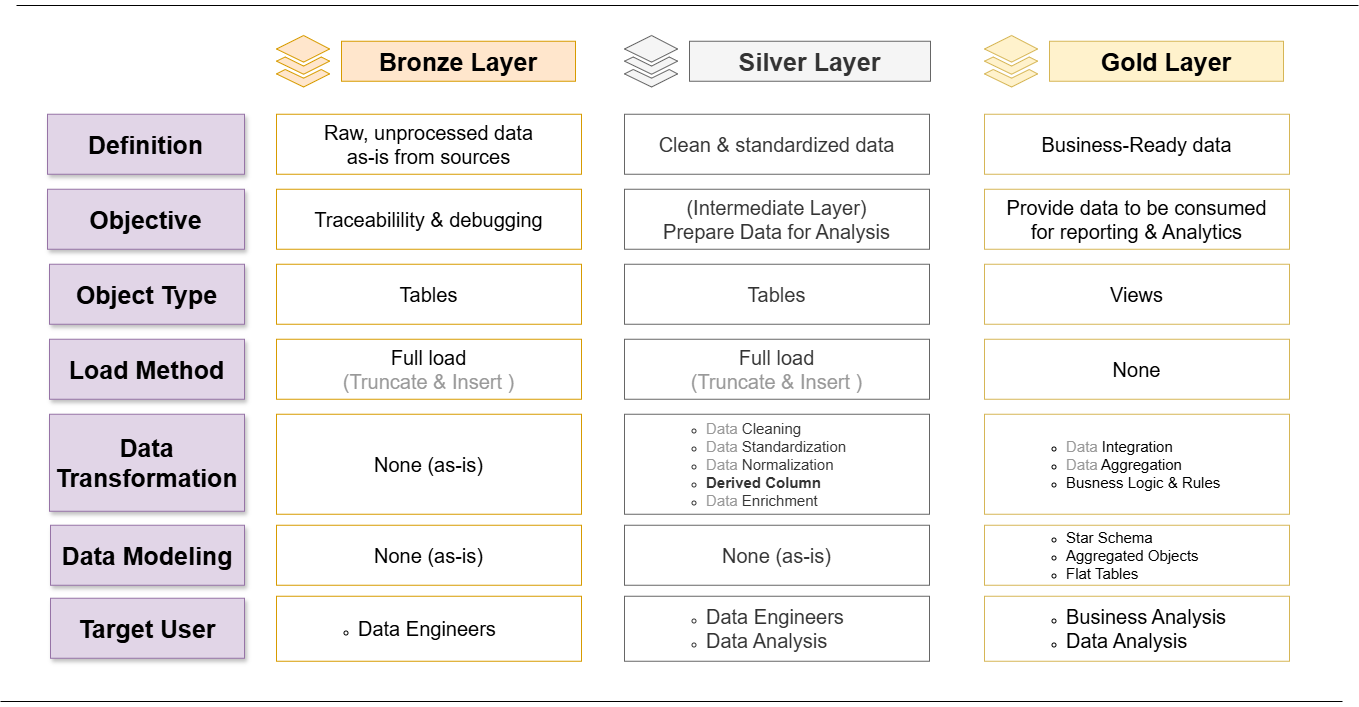

The diagram above was exported from draw.io. Its source (the exported page's mxGraphModel, read from the mxfile embedded in the PNG):
<mxGraphModel dx="1748" dy="1222" grid="0" gridSize="10" guides="1" tooltips="1" connect="1" arrows="1" fold="1" page="1" pageScale="1" pageWidth="1600" pageHeight="900" math="0" shadow="0">
  <root>
    <mxCell id="0" />
    <mxCell id="1" parent="0" />
    <mxCell id="U1Wnep70irPL-47WU6oJ-4" value="&lt;font style=&quot;font-size: 25px;&quot;&gt;&lt;b style=&quot;&quot;&gt;Bronze Layer&lt;/b&gt;&lt;/font&gt;" style="rounded=0;whiteSpace=wrap;html=1;fillColor=#ffe6cc;strokeColor=#d79b00;" parent="1" vertex="1">
      <mxGeometry x="427" y="142.75" width="234" height="40" as="geometry" />
    </mxCell>
    <mxCell id="U1Wnep70irPL-47WU6oJ-8" value="" style="sketch=0;html=1;aspect=fixed;strokeColor=#d79b00;shadow=0;fillColor=#ffe6cc;verticalAlign=top;labelPosition=center;verticalLabelPosition=bottom;shape=mxgraph.gcp2.files" parent="1" vertex="1">
      <mxGeometry x="362" y="137" width="53.09" height="51.5" as="geometry" />
    </mxCell>
    <mxCell id="U1Wnep70irPL-47WU6oJ-13" value="&lt;font style=&quot;font-size: 25px;&quot;&gt;&lt;b style=&quot;&quot;&gt;Silver Layer&lt;/b&gt;&lt;/font&gt;" style="rounded=0;whiteSpace=wrap;html=1;fillColor=#f5f5f5;strokeColor=#666666;fontColor=#333333;" parent="1" vertex="1">
      <mxGeometry x="775" y="142.75" width="241" height="40" as="geometry" />
    </mxCell>
    <mxCell id="U1Wnep70irPL-47WU6oJ-14" value="" style="sketch=0;html=1;aspect=fixed;strokeColor=#666666;shadow=0;fillColor=#f5f5f5;verticalAlign=top;labelPosition=center;verticalLabelPosition=bottom;shape=mxgraph.gcp2.files;fontColor=#333333;" parent="1" vertex="1">
      <mxGeometry x="710" y="137" width="53.09" height="51.5" as="geometry" />
    </mxCell>
    <mxCell id="U1Wnep70irPL-47WU6oJ-15" value="&lt;font style=&quot;font-size: 25px;&quot;&gt;&lt;b style=&quot;&quot;&gt;Gold Layer&lt;/b&gt;&lt;/font&gt;" style="rounded=0;whiteSpace=wrap;html=1;fillColor=#fff2cc;strokeColor=#d6b656;" parent="1" vertex="1">
      <mxGeometry x="1135" y="142.75" width="234" height="40" as="geometry" />
    </mxCell>
    <mxCell id="U1Wnep70irPL-47WU6oJ-16" value="" style="sketch=0;html=1;aspect=fixed;strokeColor=#d6b656;shadow=0;fillColor=#fff2cc;verticalAlign=top;labelPosition=center;verticalLabelPosition=bottom;shape=mxgraph.gcp2.files" parent="1" vertex="1">
      <mxGeometry x="1070" y="137" width="53.09" height="51.5" as="geometry" />
    </mxCell>
    <mxCell id="U1Wnep70irPL-47WU6oJ-17" value="&lt;font style=&quot;font-size: 25px;&quot;&gt;&lt;b&gt;Definition&lt;/b&gt;&lt;/font&gt;" style="rounded=0;whiteSpace=wrap;html=1;fillColor=#e1d5e7;strokeColor=#9673a6;shadow=1;" parent="1" vertex="1">
      <mxGeometry x="133" y="215.75" width="197" height="60" as="geometry" />
    </mxCell>
    <mxCell id="U1Wnep70irPL-47WU6oJ-18" value="&lt;font style=&quot;font-size: 25px;&quot;&gt;&lt;b&gt;Objective&lt;/b&gt;&lt;/font&gt;" style="rounded=0;whiteSpace=wrap;html=1;fillColor=#e1d5e7;strokeColor=#9673a6;shadow=1;" parent="1" vertex="1">
      <mxGeometry x="133" y="290.75" width="197" height="60" as="geometry" />
    </mxCell>
    <mxCell id="U1Wnep70irPL-47WU6oJ-19" value="&lt;font style=&quot;font-size: 25px;&quot;&gt;&lt;b&gt;Object Type&lt;/b&gt;&lt;/font&gt;" style="rounded=0;whiteSpace=wrap;html=1;fillColor=#e1d5e7;strokeColor=#9673a6;shadow=1;" parent="1" vertex="1">
      <mxGeometry x="135" y="365.75" width="195" height="60" as="geometry" />
    </mxCell>
    <mxCell id="U1Wnep70irPL-47WU6oJ-20" value="&lt;font style=&quot;font-size: 25px;&quot;&gt;&lt;b&gt;Load Method&lt;/b&gt;&lt;/font&gt;" style="rounded=0;whiteSpace=wrap;html=1;fillColor=#e1d5e7;strokeColor=#9673a6;shadow=1;" parent="1" vertex="1">
      <mxGeometry x="135" y="440.75" width="195" height="60" as="geometry" />
    </mxCell>
    <mxCell id="U1Wnep70irPL-47WU6oJ-21" value="&lt;font style=&quot;font-size: 25px;&quot;&gt;&lt;b&gt;Data&lt;/b&gt;&lt;/font&gt;&lt;div&gt;&lt;font style=&quot;font-size: 25px;&quot;&gt;&lt;b&gt;Transformation&lt;/b&gt;&lt;/font&gt;&lt;/div&gt;" style="rounded=0;whiteSpace=wrap;html=1;fillColor=#e1d5e7;strokeColor=#9673a6;shadow=1;" parent="1" vertex="1">
      <mxGeometry x="135" y="515.75" width="195" height="97" as="geometry" />
    </mxCell>
    <mxCell id="U1Wnep70irPL-47WU6oJ-22" value="&lt;font style=&quot;font-size: 25px;&quot;&gt;&lt;b&gt;Data Modeling&lt;/b&gt;&lt;/font&gt;" style="rounded=0;whiteSpace=wrap;html=1;fillColor=#e1d5e7;strokeColor=#9673a6;shadow=1;" parent="1" vertex="1">
      <mxGeometry x="136" y="626.75" width="194" height="60" as="geometry" />
    </mxCell>
    <mxCell id="U1Wnep70irPL-47WU6oJ-23" value="&lt;font style=&quot;font-size: 25px;&quot;&gt;&lt;b&gt;Target User&lt;/b&gt;&lt;/font&gt;" style="rounded=0;whiteSpace=wrap;html=1;fillColor=#e1d5e7;strokeColor=#9673a6;shadow=1;" parent="1" vertex="1">
      <mxGeometry x="136" y="699.75" width="194" height="60" as="geometry" />
    </mxCell>
    <mxCell id="U1Wnep70irPL-47WU6oJ-24" value="&lt;font style=&quot;font-size: 20px;&quot;&gt;Raw, unprocessed data&lt;/font&gt;&lt;div&gt;&lt;font style=&quot;font-size: 20px;&quot;&gt;as-is from sources&lt;/font&gt;&lt;/div&gt;" style="rounded=0;whiteSpace=wrap;html=1;fillColor=none;strokeColor=#d79b00;" parent="1" vertex="1">
      <mxGeometry x="362" y="215.75" width="305" height="60" as="geometry" />
    </mxCell>
    <mxCell id="U1Wnep70irPL-47WU6oJ-25" value="&lt;font style=&quot;font-size: 20px;&quot;&gt;Traceabilility &amp;amp; debugging&lt;/font&gt;" style="rounded=0;whiteSpace=wrap;html=1;fillColor=none;strokeColor=#d79b00;" parent="1" vertex="1">
      <mxGeometry x="362" y="290.75" width="305" height="60" as="geometry" />
    </mxCell>
    <mxCell id="U1Wnep70irPL-47WU6oJ-26" value="&lt;font style=&quot;font-size: 20px;&quot;&gt;Tables&lt;/font&gt;" style="rounded=0;whiteSpace=wrap;html=1;fillColor=none;strokeColor=#d79b00;" parent="1" vertex="1">
      <mxGeometry x="362" y="365.75" width="305" height="60" as="geometry" />
    </mxCell>
    <mxCell id="U1Wnep70irPL-47WU6oJ-27" value="&lt;font style=&quot;font-size: 20px;&quot;&gt;Full load&lt;/font&gt;&lt;div&gt;&lt;font style=&quot;font-size: 20px; color: rgb(153, 153, 153);&quot;&gt;(Truncate &amp;amp; Insert )&lt;/font&gt;&lt;/div&gt;" style="rounded=0;whiteSpace=wrap;html=1;fillColor=none;strokeColor=#d79b00;" parent="1" vertex="1">
      <mxGeometry x="362" y="440.75" width="305" height="60" as="geometry" />
    </mxCell>
    <mxCell id="U1Wnep70irPL-47WU6oJ-28" value="&lt;font style=&quot;font-size: 20px;&quot;&gt;None (as-is)&lt;/font&gt;" style="rounded=0;whiteSpace=wrap;html=1;fillColor=none;strokeColor=#d79b00;" parent="1" vertex="1">
      <mxGeometry x="362" y="515.75" width="305" height="100" as="geometry" />
    </mxCell>
    <mxCell id="U1Wnep70irPL-47WU6oJ-29" value="&lt;font style=&quot;font-size: 20px;&quot;&gt;None (as-is)&lt;/font&gt;" style="rounded=0;whiteSpace=wrap;html=1;fillColor=none;strokeColor=#d79b00;" parent="1" vertex="1">
      <mxGeometry x="362" y="626.75" width="305" height="60" as="geometry" />
    </mxCell>
    <mxCell id="U1Wnep70irPL-47WU6oJ-30" value="&lt;ul&gt;&lt;ul&gt;&lt;li&gt;&lt;font style=&quot;font-size: 20px;&quot;&gt;Data Engineers&lt;/font&gt;&lt;/li&gt;&lt;/ul&gt;&lt;/ul&gt;" style="rounded=0;whiteSpace=wrap;html=1;fillColor=none;strokeColor=#d79b00;align=left;" parent="1" vertex="1">
      <mxGeometry x="362" y="697.75" width="305" height="65" as="geometry" />
    </mxCell>
    <mxCell id="U1Wnep70irPL-47WU6oJ-31" value="&lt;span style=&quot;font-size: 20px;&quot;&gt;Clean &amp;amp; standardized data&lt;/span&gt;" style="rounded=0;whiteSpace=wrap;html=1;fillColor=none;strokeColor=#666666;fontColor=#333333;" parent="1" vertex="1">
      <mxGeometry x="710" y="215.75" width="305" height="60" as="geometry" />
    </mxCell>
    <mxCell id="U1Wnep70irPL-47WU6oJ-32" value="&lt;font style=&quot;font-size: 20px;&quot;&gt;(Intermediate Layer)&lt;/font&gt;&lt;div&gt;&lt;font style=&quot;font-size: 20px;&quot;&gt;Prepare Data for Analysis&lt;/font&gt;&lt;/div&gt;" style="rounded=0;whiteSpace=wrap;html=1;fillColor=none;strokeColor=#666666;fontColor=#333333;" parent="1" vertex="1">
      <mxGeometry x="710" y="290.75" width="305" height="60" as="geometry" />
    </mxCell>
    <mxCell id="U1Wnep70irPL-47WU6oJ-33" value="&lt;font style=&quot;font-size: 20px;&quot;&gt;Tables&lt;/font&gt;" style="rounded=0;whiteSpace=wrap;html=1;fillColor=none;strokeColor=#666666;fontColor=#333333;" parent="1" vertex="1">
      <mxGeometry x="710" y="365.75" width="305" height="60" as="geometry" />
    </mxCell>
    <mxCell id="U1Wnep70irPL-47WU6oJ-34" value="&lt;font style=&quot;font-size: 20px;&quot;&gt;Full load&lt;/font&gt;&lt;div&gt;&lt;font style=&quot;font-size: 20px; color: rgb(153, 153, 153);&quot;&gt;(Truncate &amp;amp; Insert )&lt;/font&gt;&lt;/div&gt;" style="rounded=0;whiteSpace=wrap;html=1;fillColor=none;strokeColor=#666666;fontColor=#333333;" parent="1" vertex="1">
      <mxGeometry x="710" y="440.75" width="305" height="60" as="geometry" />
    </mxCell>
    <mxCell id="U1Wnep70irPL-47WU6oJ-35" value="&lt;ul&gt;&lt;ul&gt;&lt;li style=&quot;&quot;&gt;&lt;font style=&quot;font-size: 15px;&quot;&gt;&lt;font style=&quot;color: rgb(153, 153, 153);&quot;&gt;Data&lt;/font&gt; Cleaning&lt;/font&gt;&lt;/li&gt;&lt;li style=&quot;&quot;&gt;&lt;font style=&quot;font-size: 15px;&quot;&gt;&lt;font style=&quot;color: rgb(153, 153, 153);&quot;&gt;Data &lt;/font&gt;Standardization&lt;/font&gt;&lt;/li&gt;&lt;li style=&quot;&quot;&gt;&lt;font style=&quot;font-size: 15px;&quot;&gt;&lt;font style=&quot;color: rgb(153, 153, 153);&quot;&gt;Data &lt;/font&gt;Normalization&lt;/font&gt;&lt;/li&gt;&lt;li style=&quot;&quot;&gt;&lt;font style=&quot;font-size: 15px;&quot;&gt;&lt;b&gt;Derived Column&lt;/b&gt;&lt;/font&gt;&lt;/li&gt;&lt;li style=&quot;&quot;&gt;&lt;font style=&quot;font-size: 15px;&quot;&gt;&lt;font style=&quot;color: rgb(153, 153, 153);&quot;&gt;Data &lt;/font&gt;Enrichment&lt;/font&gt;&lt;/li&gt;&lt;/ul&gt;&lt;/ul&gt;" style="rounded=0;whiteSpace=wrap;html=1;fillColor=none;strokeColor=#666666;align=left;fontColor=#333333;" parent="1" vertex="1">
      <mxGeometry x="710" y="515.75" width="305" height="100" as="geometry" />
    </mxCell>
    <mxCell id="U1Wnep70irPL-47WU6oJ-36" value="&lt;font style=&quot;font-size: 20px;&quot;&gt;None (as-is)&lt;/font&gt;" style="rounded=0;whiteSpace=wrap;html=1;fillColor=none;strokeColor=#666666;fontColor=#333333;" parent="1" vertex="1">
      <mxGeometry x="710" y="626.75" width="305" height="60" as="geometry" />
    </mxCell>
    <mxCell id="U1Wnep70irPL-47WU6oJ-37" value="&lt;ul&gt;&lt;ul&gt;&lt;li&gt;&lt;font style=&quot;font-size: 20px;&quot;&gt;Data Engineers&lt;/font&gt;&lt;/li&gt;&lt;li&gt;&lt;font style=&quot;font-size: 20px;&quot;&gt;Data Analysis&lt;/font&gt;&lt;/li&gt;&lt;/ul&gt;&lt;/ul&gt;" style="rounded=0;whiteSpace=wrap;html=1;fillColor=none;strokeColor=#666666;align=left;fontColor=#333333;" parent="1" vertex="1">
      <mxGeometry x="710" y="697.75" width="305" height="65" as="geometry" />
    </mxCell>
    <mxCell id="U1Wnep70irPL-47WU6oJ-44" value="&lt;span style=&quot;font-size: 20px;&quot;&gt;Business-Ready data&lt;/span&gt;" style="rounded=0;whiteSpace=wrap;html=1;fillColor=none;strokeColor=#d6b656;" parent="1" vertex="1">
      <mxGeometry x="1070" y="215.75" width="305" height="60" as="geometry" />
    </mxCell>
    <mxCell id="U1Wnep70irPL-47WU6oJ-45" value="&lt;span style=&quot;font-size: 20px;&quot;&gt;Provide data to be consumed&lt;/span&gt;&lt;div&gt;&lt;span style=&quot;font-size: 20px;&quot;&gt;for reporting &amp;amp; Analytics&lt;/span&gt;&lt;/div&gt;" style="rounded=0;whiteSpace=wrap;html=1;fillColor=none;strokeColor=#d6b656;" parent="1" vertex="1">
      <mxGeometry x="1070" y="290.75" width="305" height="60" as="geometry" />
    </mxCell>
    <mxCell id="U1Wnep70irPL-47WU6oJ-46" value="&lt;font style=&quot;font-size: 20px;&quot;&gt;Views&lt;/font&gt;" style="rounded=0;whiteSpace=wrap;html=1;fillColor=none;strokeColor=#d6b656;" parent="1" vertex="1">
      <mxGeometry x="1070" y="365.75" width="305" height="60" as="geometry" />
    </mxCell>
    <mxCell id="U1Wnep70irPL-47WU6oJ-47" value="&lt;span style=&quot;font-size: 20px;&quot;&gt;None&lt;/span&gt;" style="rounded=0;whiteSpace=wrap;html=1;fillColor=none;strokeColor=#d6b656;" parent="1" vertex="1">
      <mxGeometry x="1070" y="440.75" width="305" height="60" as="geometry" />
    </mxCell>
    <mxCell id="U1Wnep70irPL-47WU6oJ-48" value="&lt;ul&gt;&lt;ul&gt;&lt;li style=&quot;&quot;&gt;&lt;font style=&quot;font-size: 15px;&quot;&gt;&lt;font style=&quot;color: rgb(153, 153, 153);&quot;&gt;Data&lt;/font&gt;&amp;nbsp;Integration&lt;/font&gt;&lt;/li&gt;&lt;li style=&quot;&quot;&gt;&lt;font style=&quot;font-size: 15px;&quot;&gt;&lt;font style=&quot;color: rgb(153, 153, 153);&quot;&gt;Data &lt;/font&gt;Aggregation&lt;/font&gt;&lt;/li&gt;&lt;li style=&quot;&quot;&gt;&lt;span style=&quot;font-size: 15px;&quot;&gt;&lt;font style=&quot;color: rgb(0, 0, 0);&quot;&gt;Busness Logic &amp;amp; Rules&lt;/font&gt;&lt;/span&gt;&lt;/li&gt;&lt;/ul&gt;&lt;/ul&gt;" style="rounded=0;whiteSpace=wrap;html=1;fillColor=none;strokeColor=#d6b656;align=left;" parent="1" vertex="1">
      <mxGeometry x="1070" y="515.75" width="305" height="100" as="geometry" />
    </mxCell>
    <mxCell id="U1Wnep70irPL-47WU6oJ-49" value="&lt;ul&gt;&lt;ul&gt;&lt;li&gt;&lt;font style=&quot;font-size: 15px;&quot;&gt;Star Schema&lt;/font&gt;&lt;/li&gt;&lt;li&gt;&lt;font style=&quot;font-size: 15px;&quot;&gt;Aggregated Objects&lt;/font&gt;&lt;/li&gt;&lt;li&gt;&lt;font style=&quot;font-size: 15px;&quot;&gt;Flat Tables&lt;/font&gt;&lt;/li&gt;&lt;/ul&gt;&lt;/ul&gt;" style="rounded=0;whiteSpace=wrap;html=1;fillColor=none;strokeColor=#d6b656;align=left;" parent="1" vertex="1">
      <mxGeometry x="1070" y="626.75" width="305" height="60" as="geometry" />
    </mxCell>
    <mxCell id="U1Wnep70irPL-47WU6oJ-50" value="&lt;ul&gt;&lt;ul&gt;&lt;li&gt;&lt;span style=&quot;font-size: 20px;&quot;&gt;Business Analysis&lt;/span&gt;&lt;/li&gt;&lt;li&gt;&lt;font style=&quot;font-size: 20px;&quot;&gt;Data Analysis&lt;/font&gt;&lt;/li&gt;&lt;/ul&gt;&lt;/ul&gt;" style="rounded=0;whiteSpace=wrap;html=1;fillColor=none;strokeColor=#d6b656;align=left;" parent="1" vertex="1">
      <mxGeometry x="1070" y="697.75" width="305" height="65" as="geometry" />
    </mxCell>
    <mxCell id="9vK9N3Yhs5OwTLIHLALs-1" value="" style="line;strokeWidth=1;html=1;perimeter=backbonePerimeter;points=[];outlineConnect=0;" vertex="1" parent="1">
      <mxGeometry x="102" y="102" width="1342" height="10" as="geometry" />
    </mxCell>
    <mxCell id="9vK9N3Yhs5OwTLIHLALs-2" value="" style="line;strokeWidth=1;html=1;perimeter=backbonePerimeter;points=[];outlineConnect=0;" vertex="1" parent="1">
      <mxGeometry x="86" y="798" width="1342" height="10" as="geometry" />
    </mxCell>
  </root>
</mxGraphModel>